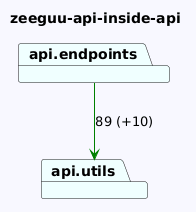

The diagram above was rendered by PlantUML. Its source (embedded in the PNG):
@startuml
skinparam backgroundColor GhostWhite
title zeeguu-api-inside-api
package "api.endpoints" #Azure
package "api.utils" #Azure
"api.endpoints"-->"api.utils" #Green : 89 (+10)
@enduml